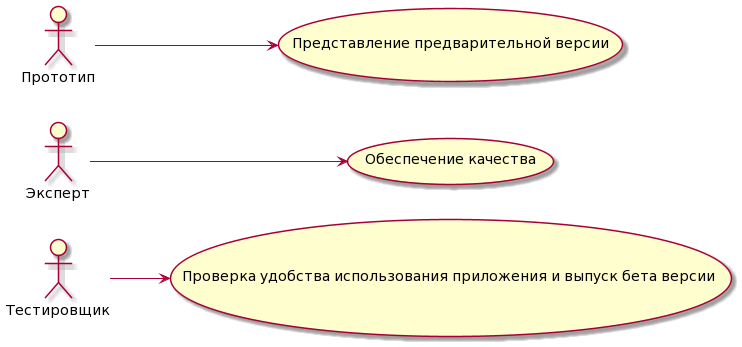

The diagram above was rendered by PlantUML. Its source (embedded in the PNG):
@startuml
left to right direction
actor "Тестировщик"
actor "Эксперт"
actor "Прототип"


usecase case1 as "Проверка удобства использования приложения и выпуск бета версии "

usecase case2 as "Обеспечение качества"

usecase case3 as "Представление предварительной версии"

Тестировщик --> case1

Эксперт --> case2

Прототип --> case3
@enduml